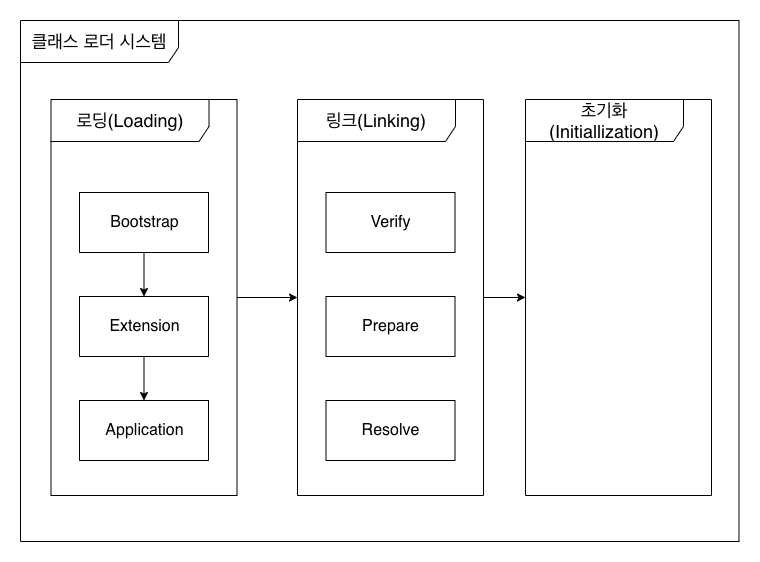

The diagram above was exported from draw.io. Its source (the exported page's mxGraphModel, read from the mxfile embedded in the PNG):
<mxGraphModel dx="2742" dy="989" grid="0" gridSize="10" guides="1" tooltips="1" connect="1" arrows="1" fold="1" page="1" pageScale="0.5" pageWidth="3300" pageHeight="4681" background="#ffffff" math="0" shadow="0">
  <root>
    <mxCell id="0" />
    <mxCell id="1" parent="0" />
    <mxCell id="2" value="&lt;font style=&quot;font-size: 18px&quot;&gt;클래스 로더 시스템&lt;/font&gt;" style="shape=umlFrame;whiteSpace=wrap;html=1;width=158;height=42;" vertex="1" parent="1">
      <mxGeometry x="-1409" y="12495" width="718.5" height="521" as="geometry" />
    </mxCell>
    <mxCell id="3" style="edgeStyle=orthogonalEdgeStyle;rounded=0;orthogonalLoop=1;jettySize=auto;html=1;" edge="1" source="4" target="11" parent="1">
      <mxGeometry relative="1" as="geometry" />
    </mxCell>
    <mxCell id="4" value="&lt;span style=&quot;font-size: 18px&quot;&gt;로딩(Loading)&lt;br&gt;&lt;/span&gt;" style="shape=umlFrame;whiteSpace=wrap;html=1;width=158;height=42;" vertex="1" parent="1">
      <mxGeometry x="-1378.5" y="12574" width="186" height="396" as="geometry" />
    </mxCell>
    <mxCell id="5" style="edgeStyle=orthogonalEdgeStyle;rounded=0;orthogonalLoop=1;jettySize=auto;html=1;entryX=0.5;entryY=0;entryDx=0;entryDy=0;" edge="1" source="6" target="8" parent="1">
      <mxGeometry relative="1" as="geometry" />
    </mxCell>
    <mxCell id="6" value="&lt;span style=&quot;font-size: 16px&quot;&gt;Bootstrap&lt;/span&gt;" style="html=1;" vertex="1" parent="1">
      <mxGeometry x="-1350" y="12667" width="129" height="60" as="geometry" />
    </mxCell>
    <mxCell id="7" style="edgeStyle=orthogonalEdgeStyle;rounded=0;orthogonalLoop=1;jettySize=auto;html=1;exitX=0.5;exitY=1;exitDx=0;exitDy=0;entryX=0.5;entryY=0;entryDx=0;entryDy=0;" edge="1" source="8" target="9" parent="1">
      <mxGeometry relative="1" as="geometry" />
    </mxCell>
    <mxCell id="8" value="&lt;span style=&quot;font-size: 16px&quot;&gt;Extension&lt;/span&gt;" style="html=1;" vertex="1" parent="1">
      <mxGeometry x="-1350" y="12771" width="129" height="60" as="geometry" />
    </mxCell>
    <mxCell id="9" value="&lt;span style=&quot;font-size: 16px&quot;&gt;Application&lt;/span&gt;" style="html=1;" vertex="1" parent="1">
      <mxGeometry x="-1350" y="12875" width="129" height="60" as="geometry" />
    </mxCell>
    <mxCell id="10" style="edgeStyle=orthogonalEdgeStyle;rounded=0;orthogonalLoop=1;jettySize=auto;html=1;" edge="1" source="11" target="15" parent="1">
      <mxGeometry relative="1" as="geometry" />
    </mxCell>
    <mxCell id="11" value="&lt;span style=&quot;font-size: 18px&quot;&gt;링크&lt;/span&gt;&lt;span style=&quot;font-size: 18px&quot;&gt;(Linking)&lt;/span&gt;&lt;span style=&quot;font-size: 18px&quot;&gt;&lt;br&gt;&lt;/span&gt;" style="shape=umlFrame;whiteSpace=wrap;html=1;width=158;height=42;" vertex="1" parent="1">
      <mxGeometry x="-1132" y="12574" width="186" height="396" as="geometry" />
    </mxCell>
    <mxCell id="12" value="&lt;span style=&quot;font-size: 16px&quot;&gt;Verify&lt;/span&gt;" style="html=1;" vertex="1" parent="1">
      <mxGeometry x="-1103.5" y="12667" width="129" height="60" as="geometry" />
    </mxCell>
    <mxCell id="13" value="&lt;span style=&quot;font-size: 16px&quot;&gt;Prepare&lt;/span&gt;" style="html=1;" vertex="1" parent="1">
      <mxGeometry x="-1103.5" y="12771" width="129" height="60" as="geometry" />
    </mxCell>
    <mxCell id="14" value="&lt;span style=&quot;font-size: 16px&quot;&gt;Resolve&lt;/span&gt;" style="html=1;" vertex="1" parent="1">
      <mxGeometry x="-1103.5" y="12875" width="129" height="60" as="geometry" />
    </mxCell>
    <mxCell id="15" value="&lt;span style=&quot;font-size: 18px&quot;&gt;초기화&lt;/span&gt;&lt;span style=&quot;font-size: 18px&quot;&gt;(Initiallization)&lt;/span&gt;&lt;span style=&quot;font-size: 18px&quot;&gt;&lt;br&gt;&lt;/span&gt;" style="shape=umlFrame;whiteSpace=wrap;html=1;width=158;height=42;" vertex="1" parent="1">
      <mxGeometry x="-904" y="12574" width="186" height="396" as="geometry" />
    </mxCell>
  </root>
</mxGraphModel>